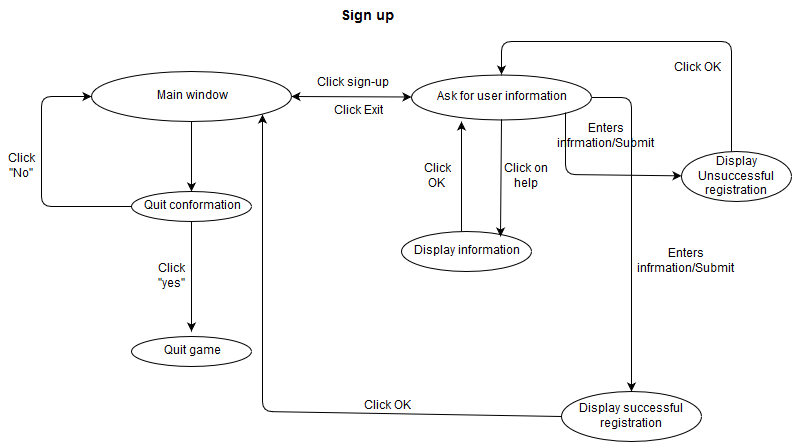

The diagram above was exported from draw.io. Its source (the exported page's mxGraphModel, read from the mxfile embedded in the PNG):
<mxGraphModel dx="880" dy="492" grid="1" gridSize="10" guides="1" tooltips="1" connect="1" arrows="1" fold="1" page="1" pageScale="1" pageWidth="826" pageHeight="1169" background="#ffffff" math="0" shadow="0">
  <root>
    <mxCell id="0" />
    <mxCell id="1" parent="0" />
    <mxCell id="2" value="&lt;font style=&quot;font-size: 14px&quot;&gt;&lt;b&gt;Sign up &lt;br&gt;&lt;/b&gt;&lt;/font&gt;" style="rounded=1;whiteSpace=wrap;html=1;fillColor=none;strokeColor=none;" vertex="1" parent="1">
      <mxGeometry x="330" y="50" width="130" height="30" as="geometry" />
    </mxCell>
    <mxCell id="3" value="Main window &lt;br&gt;" style="ellipse;whiteSpace=wrap;html=1;fillColor=none;" vertex="1" parent="1">
      <mxGeometry x="120" y="120" width="200" height="50" as="geometry" />
    </mxCell>
    <mxCell id="6" value="" style="endArrow=classic;startArrow=classic;html=1;" edge="1" parent="1" target="9">
      <mxGeometry width="50" height="50" relative="1" as="geometry">
        <mxPoint x="320" y="145" as="sourcePoint" />
        <mxPoint x="500" y="145" as="targetPoint" />
      </mxGeometry>
    </mxCell>
    <mxCell id="9" value="Ask for user information&lt;br&gt;" style="ellipse;whiteSpace=wrap;html=1;" vertex="1" parent="1">
      <mxGeometry x="440" y="123" width="180" height="45" as="geometry" />
    </mxCell>
    <mxCell id="10" value="Click sign-up&lt;br&gt;" style="text;html=1;strokeColor=none;fillColor=none;align=center;verticalAlign=middle;whiteSpace=wrap;overflow=hidden;" vertex="1" parent="1">
      <mxGeometry x="342" y="110" width="77" height="44" as="geometry" />
    </mxCell>
    <mxCell id="13" value="" style="endArrow=classic;html=1;exitX=1;exitY=0.5;" edge="1" parent="1" source="9">
      <mxGeometry width="50" height="50" relative="1" as="geometry">
        <mxPoint x="650" y="180" as="sourcePoint" />
        <mxPoint x="660" y="440" as="targetPoint" />
        <Array as="points">
          <mxPoint x="660" y="146" />
        </Array>
      </mxGeometry>
    </mxCell>
    <mxCell id="14" value="Display successful registration &lt;br&gt;" style="ellipse;whiteSpace=wrap;html=1;fillColor=none;" vertex="1" parent="1">
      <mxGeometry x="590" y="440" width="140" height="50" as="geometry" />
    </mxCell>
    <mxCell id="17" value="Display information&lt;br&gt;" style="ellipse;whiteSpace=wrap;html=1;fillColor=none;" vertex="1" parent="1">
      <mxGeometry x="430" y="280" width="130" height="40" as="geometry" />
    </mxCell>
    <mxCell id="18" value="" style="endArrow=classic;html=1;" edge="1" parent="1">
      <mxGeometry width="50" height="50" relative="1" as="geometry">
        <mxPoint x="490" y="280" as="sourcePoint" />
        <mxPoint x="490" y="170" as="targetPoint" />
      </mxGeometry>
    </mxCell>
    <mxCell id="20" value="Click on help&lt;br&gt;" style="text;html=1;strokeColor=none;fillColor=none;align=center;verticalAlign=middle;whiteSpace=wrap;overflow=hidden;" vertex="1" parent="1">
      <mxGeometry x="530" y="205" width="50" height="40" as="geometry" />
    </mxCell>
    <mxCell id="21" value="" style="endArrow=classic;html=1;exitX=0.5;exitY=1;entryX=0.762;entryY=0.125;entryPerimeter=0;" edge="1" parent="1" source="9" target="17">
      <mxGeometry width="50" height="50" relative="1" as="geometry">
        <mxPoint x="520" y="240" as="sourcePoint" />
        <mxPoint x="570" y="190" as="targetPoint" />
      </mxGeometry>
    </mxCell>
    <mxCell id="22" value="Click &lt;br&gt;OK&lt;br&gt;" style="text;html=1;strokeColor=none;fillColor=none;align=center;verticalAlign=middle;whiteSpace=wrap;overflow=hidden;" vertex="1" parent="1">
      <mxGeometry x="440" y="210" width="50" height="30" as="geometry" />
    </mxCell>
    <mxCell id="24" value="" style="endArrow=classic;html=1;entryX=1;entryY=1;exitX=0;exitY=0.5;" edge="1" parent="1" source="14" target="3">
      <mxGeometry width="50" height="50" relative="1" as="geometry">
        <mxPoint x="530" y="515" as="sourcePoint" />
        <mxPoint x="580" y="465" as="targetPoint" />
        <Array as="points">
          <mxPoint x="291" y="460" />
        </Array>
      </mxGeometry>
    </mxCell>
    <mxCell id="25" value="Click OK&lt;br&gt;" style="text;html=1;strokeColor=none;fillColor=none;align=center;verticalAlign=middle;whiteSpace=wrap;overflow=hidden;" vertex="1" parent="1">
      <mxGeometry x="380" y="445" width="70" height="20" as="geometry" />
    </mxCell>
    <mxCell id="26" value="" style="endArrow=classic;html=1;exitX=0.5;exitY=1;" edge="1" parent="1" source="3" target="27">
      <mxGeometry width="50" height="50" relative="1" as="geometry">
        <mxPoint x="160" y="305" as="sourcePoint" />
        <mxPoint x="220" y="280" as="targetPoint" />
      </mxGeometry>
    </mxCell>
    <mxCell id="27" value="Quit conformation&lt;br&gt;" style="ellipse;whiteSpace=wrap;html=1;" vertex="1" parent="1">
      <mxGeometry x="160" y="240" width="120" height="30" as="geometry" />
    </mxCell>
    <mxCell id="28" value="" style="endArrow=classic;html=1;exitX=0.5;exitY=1;" edge="1" parent="1" source="27">
      <mxGeometry width="50" height="50" relative="1" as="geometry">
        <mxPoint x="180" y="360" as="sourcePoint" />
        <mxPoint x="220" y="380" as="targetPoint" />
      </mxGeometry>
    </mxCell>
    <mxCell id="29" value="Quit game &lt;br&gt;" style="ellipse;whiteSpace=wrap;html=1;fillColor=none;" vertex="1" parent="1">
      <mxGeometry x="160" y="385" width="120" height="30" as="geometry" />
    </mxCell>
    <mxCell id="30" value="Click &quot;yes&quot;" style="text;html=1;strokeColor=none;fillColor=none;align=center;verticalAlign=middle;whiteSpace=wrap;overflow=hidden;" vertex="1" parent="1">
      <mxGeometry x="180" y="310" width="40" height="30" as="geometry" />
    </mxCell>
    <mxCell id="31" value="" style="endArrow=classic;html=1;exitX=0;exitY=0.5;entryX=0;entryY=0.5;" edge="1" parent="1" source="27" target="3">
      <mxGeometry width="50" height="50" relative="1" as="geometry">
        <mxPoint x="20" y="245" as="sourcePoint" />
        <mxPoint x="70" y="195" as="targetPoint" />
        <Array as="points">
          <mxPoint x="70" y="255" />
          <mxPoint x="70" y="145" />
        </Array>
      </mxGeometry>
    </mxCell>
    <mxCell id="34" value="Click &quot;No&quot;" style="text;html=1;strokeColor=none;fillColor=none;align=center;verticalAlign=middle;whiteSpace=wrap;overflow=hidden;" vertex="1" parent="1">
      <mxGeometry x="30" y="200" width="40" height="30" as="geometry" />
    </mxCell>
    <mxCell id="35" value="" style="endArrow=classic;html=1;exitX=1;exitY=1;" edge="1" parent="1" source="9" target="36">
      <mxGeometry width="50" height="50" relative="1" as="geometry">
        <mxPoint x="590" y="210" as="sourcePoint" />
        <mxPoint x="710" y="220" as="targetPoint" />
        <Array as="points">
          <mxPoint x="594" y="223" />
        </Array>
      </mxGeometry>
    </mxCell>
    <mxCell id="36" value="Display Unsuccessful registration&lt;br&gt;" style="ellipse;whiteSpace=wrap;html=1;" vertex="1" parent="1">
      <mxGeometry x="710" y="200" width="110" height="50" as="geometry" />
    </mxCell>
    <mxCell id="37" value="" style="endArrow=classic;html=1;entryX=0.5;entryY=0;" edge="1" parent="1" target="9">
      <mxGeometry width="50" height="50" relative="1" as="geometry">
        <mxPoint x="760" y="200" as="sourcePoint" />
        <mxPoint x="520" y="120" as="targetPoint" />
        <Array as="points">
          <mxPoint x="760" y="90" />
          <mxPoint x="530" y="90" />
        </Array>
      </mxGeometry>
    </mxCell>
    <mxCell id="40" value="Click OK&lt;br&gt;" style="text;html=1;strokeColor=none;fillColor=none;align=center;verticalAlign=middle;whiteSpace=wrap;overflow=hidden;" vertex="1" parent="1">
      <mxGeometry x="700" y="110" width="50" height="13" as="geometry" />
    </mxCell>
    <mxCell id="43" value="Enters infrmation/Submit&lt;br&gt;" style="text;html=1;strokeColor=none;fillColor=none;align=center;verticalAlign=middle;whiteSpace=wrap;overflow=hidden;" vertex="1" parent="1">
      <mxGeometry x="660" y="290" width="110" height="40" as="geometry" />
    </mxCell>
    <mxCell id="46" value="Enters infrmation/Submit&lt;br&gt;" style="text;html=1;strokeColor=none;fillColor=none;align=center;verticalAlign=middle;whiteSpace=wrap;overflow=hidden;" vertex="1" parent="1">
      <mxGeometry x="580" y="160" width="110" height="50" as="geometry" />
    </mxCell>
    <mxCell id="47" value="Click Exit" style="text;html=1;strokeColor=none;fillColor=none;align=center;verticalAlign=middle;whiteSpace=wrap;overflow=hidden;" vertex="1" parent="1">
      <mxGeometry x="360" y="150" width="53" height="20" as="geometry" />
    </mxCell>
  </root>
</mxGraphModel>